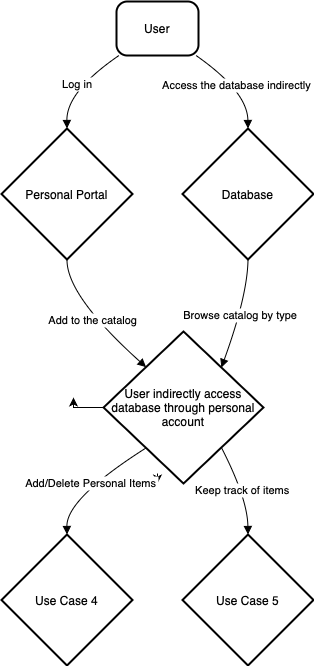

The diagram above was exported from draw.io. Its source (the exported page's mxGraphModel, read from the mxfile embedded in the PNG):
<mxGraphModel dx="938" dy="515" grid="1" gridSize="10" guides="1" tooltips="1" connect="1" arrows="1" fold="1" page="1" pageScale="1" pageWidth="850" pageHeight="1100" math="0" shadow="0">
  <root>
    <mxCell id="0" />
    <mxCell id="1" parent="0" />
    <mxCell id="2" value="User" style="rounded=1;arcSize=20;strokeWidth=2" parent="1" vertex="1">
      <mxGeometry x="123" y="8" width="82" height="54" as="geometry" />
    </mxCell>
    <mxCell id="3" value="Personal Portal" style="rhombus;strokeWidth=2;whiteSpace=wrap;" parent="1" vertex="1">
      <mxGeometry x="8" y="135" width="131" height="131" as="geometry" />
    </mxCell>
    <mxCell id="4" value="Database" style="rhombus;strokeWidth=2;whiteSpace=wrap;" parent="1" vertex="1">
      <mxGeometry x="189" y="135" width="131" height="131" as="geometry" />
    </mxCell>
    <mxCell id="L7nna4t62aqCYJWD34Ms-13" style="edgeStyle=orthogonalEdgeStyle;rounded=0;orthogonalLoop=1;jettySize=auto;html=1;" edge="1" parent="1">
      <mxGeometry relative="1" as="geometry">
        <mxPoint x="164" y="490" as="targetPoint" />
        <mxPoint x="164" y="480" as="sourcePoint" />
      </mxGeometry>
    </mxCell>
    <mxCell id="L7nna4t62aqCYJWD34Ms-14" style="edgeStyle=orthogonalEdgeStyle;rounded=0;orthogonalLoop=1;jettySize=auto;html=1;exitX=0;exitY=0.5;exitDx=0;exitDy=0;" edge="1" parent="1" source="5">
      <mxGeometry relative="1" as="geometry">
        <mxPoint x="80" y="404" as="targetPoint" />
      </mxGeometry>
    </mxCell>
    <mxCell id="5" value="User indirectly access database through personal account" style="rhombus;strokeWidth=2;whiteSpace=wrap;" parent="1" vertex="1">
      <mxGeometry x="110" y="338" width="160" height="152" as="geometry" />
    </mxCell>
    <mxCell id="6" value="Use Case 4" style="rhombus;strokeWidth=2;whiteSpace=wrap;" parent="1" vertex="1">
      <mxGeometry x="8" y="541" width="131" height="131" as="geometry" />
    </mxCell>
    <mxCell id="7" value="Use Case 5" style="rhombus;strokeWidth=2;whiteSpace=wrap;" parent="1" vertex="1">
      <mxGeometry x="189" y="541" width="131" height="131" as="geometry" />
    </mxCell>
    <mxCell id="8" value="Log in" style="curved=1;startArrow=none;endArrow=block;exitX=0.03;exitY=1;entryX=0.5;entryY=0;" parent="1" source="2" target="3" edge="1">
      <mxGeometry relative="1" as="geometry">
        <Array as="points">
          <mxPoint x="73" y="98" />
        </Array>
      </mxGeometry>
    </mxCell>
    <mxCell id="9" value="Access the database indirectly" style="curved=1;startArrow=none;endArrow=block;exitX=0.97;exitY=1;entryX=0.5;entryY=0;" parent="1" source="2" target="4" edge="1">
      <mxGeometry relative="1" as="geometry">
        <Array as="points">
          <mxPoint x="254" y="98" />
        </Array>
      </mxGeometry>
    </mxCell>
    <mxCell id="10" value="Add to the catalog" style="curved=1;startArrow=none;endArrow=block;exitX=0.5;exitY=1;entryX=0.06;entryY=0;" parent="1" source="3" target="5" edge="1">
      <mxGeometry relative="1" as="geometry">
        <Array as="points">
          <mxPoint x="73" y="302" />
        </Array>
      </mxGeometry>
    </mxCell>
    <mxCell id="11" value="Browse catalog by type" style="curved=1;startArrow=none;endArrow=block;exitX=0.5;exitY=1;entryX=0.95;entryY=0;" parent="1" source="4" target="5" edge="1">
      <mxGeometry relative="1" as="geometry">
        <Array as="points">
          <mxPoint x="254" y="302" />
        </Array>
      </mxGeometry>
    </mxCell>
    <mxCell id="12" value="Add/Delete Personal Items" style="curved=1;startArrow=none;endArrow=block;exitX=0.06;exitY=1;entryX=0.5;entryY=0;" parent="1" source="5" target="6" edge="1">
      <mxGeometry relative="1" as="geometry">
        <Array as="points">
          <mxPoint x="73" y="505" />
        </Array>
      </mxGeometry>
    </mxCell>
    <mxCell id="13" value="Keep track of items" style="curved=1;startArrow=none;endArrow=block;exitX=0.95;exitY=1;entryX=0.5;entryY=0;" parent="1" source="5" target="7" edge="1">
      <mxGeometry relative="1" as="geometry">
        <Array as="points">
          <mxPoint x="254" y="505" />
        </Array>
      </mxGeometry>
    </mxCell>
  </root>
</mxGraphModel>